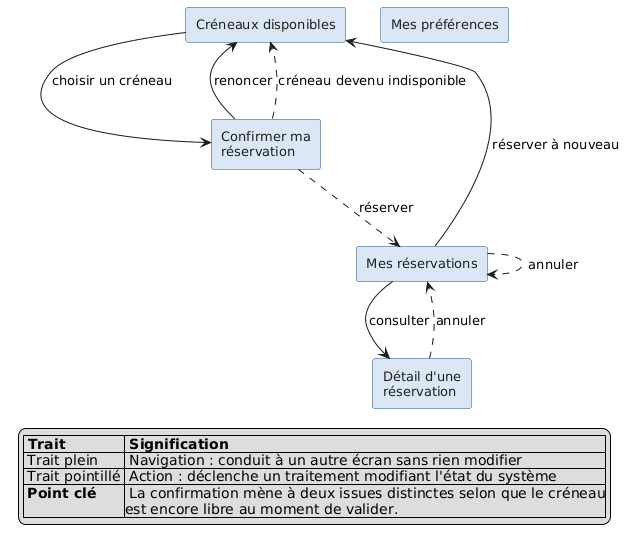

The diagram above was rendered by PlantUML. Its source (embedded in the PNG):
@startuml enchainement-auditeur
skinparam shadowing false
skinparam defaultFontName Helvetica
skinparam defaultFontSize 13
skinparam rectangle {
  BorderColor #1F4E79
  BackgroundColor #DCE7F5
  FontColor #1E1E1E
}

rectangle "Créneaux disponibles" as DISPO
rectangle "Confirmer ma\nréservation" as CONFIRM
rectangle "Mes réservations" as MES
rectangle "Détail d'une\nréservation" as DETAIL
rectangle "Mes préférences" as PREF

DISPO --> CONFIRM : choisir un créneau
CONFIRM --> DISPO : renoncer
CONFIRM ..> MES : réserver
CONFIRM ..> DISPO : créneau devenu indisponible

MES --> DETAIL : consulter
MES ..> MES : annuler
DETAIL ..> MES : annuler
MES --> DISPO : réserver à nouveau

legend bottom
|= Trait |= Signification |
| Trait plein | Navigation : conduit à un autre écran sans rien modifier |
| Trait pointillé | Action : déclenche un traitement modifiant l'état du système |
| <b>Point clé</b> | La confirmation mène à deux issues distinctes selon que le créneau\nest encore libre au moment de valider. |
endlegend
@enduml